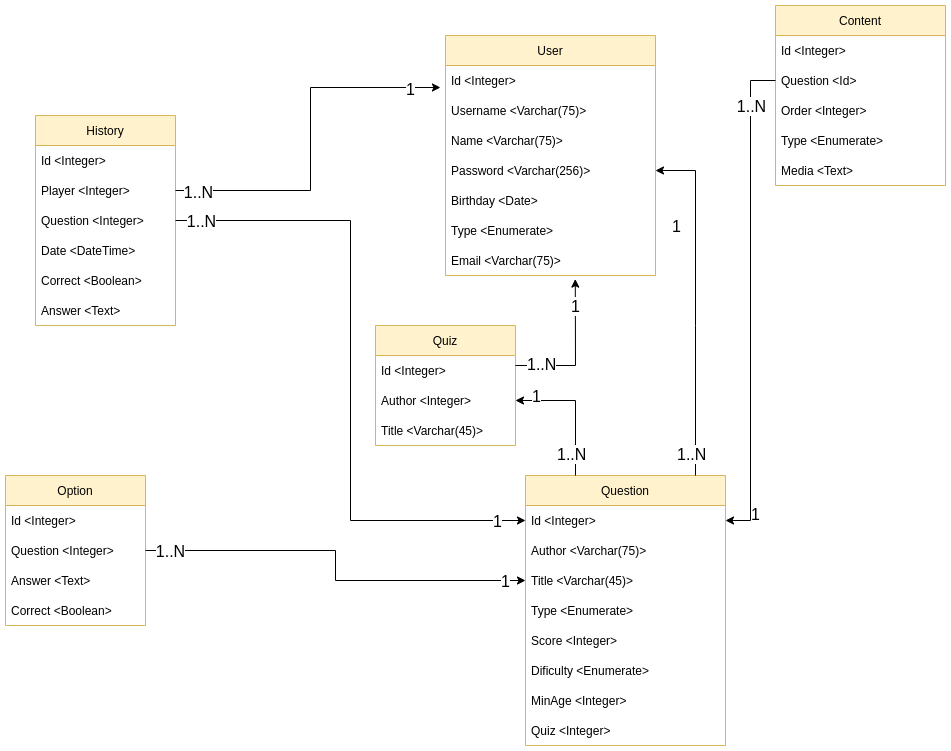

The diagram above was exported from draw.io. Its source (the exported page's mxGraphModel, read from the mxfile embedded in the PNG):
<mxGraphModel dx="2177" dy="773" grid="1" gridSize="10" guides="1" tooltips="1" connect="1" arrows="1" fold="1" page="1" pageScale="1" pageWidth="827" pageHeight="1169" math="0" shadow="0">
  <root>
    <mxCell id="WIyWlLk6GJQsqaUBKTNV-0" />
    <mxCell id="WIyWlLk6GJQsqaUBKTNV-1" parent="WIyWlLk6GJQsqaUBKTNV-0" />
    <mxCell id="63xllL41VxmH8g1SNJW7-5" value="User" style="swimlane;fontStyle=0;childLayout=stackLayout;horizontal=1;startSize=30;horizontalStack=0;resizeParent=1;resizeParentMax=0;resizeLast=0;collapsible=1;marginBottom=0;fillColor=#fff2cc;strokeColor=#d6b656;" parent="WIyWlLk6GJQsqaUBKTNV-1" vertex="1">
      <mxGeometry x="190" y="170" width="210" height="240" as="geometry">
        <mxRectangle x="120" y="150" width="70" height="30" as="alternateBounds" />
      </mxGeometry>
    </mxCell>
    <mxCell id="63xllL41VxmH8g1SNJW7-6" value="Id &lt;Integer&gt;" style="text;strokeColor=none;fillColor=none;align=left;verticalAlign=middle;spacingLeft=4;spacingRight=4;overflow=hidden;points=[[0,0.5],[1,0.5]];portConstraint=eastwest;rotatable=0;" parent="63xllL41VxmH8g1SNJW7-5" vertex="1">
      <mxGeometry y="30" width="210" height="30" as="geometry" />
    </mxCell>
    <mxCell id="8xiDAYF4RennifJso_O8-21" value="Username &lt;Varchar(75)&gt;" style="text;strokeColor=none;fillColor=none;align=left;verticalAlign=middle;spacingLeft=4;spacingRight=4;overflow=hidden;points=[[0,0.5],[1,0.5]];portConstraint=eastwest;rotatable=0;" vertex="1" parent="63xllL41VxmH8g1SNJW7-5">
      <mxGeometry y="60" width="210" height="30" as="geometry" />
    </mxCell>
    <mxCell id="63xllL41VxmH8g1SNJW7-7" value="Name &lt;Varchar(75)&gt;" style="text;strokeColor=none;fillColor=none;align=left;verticalAlign=middle;spacingLeft=4;spacingRight=4;overflow=hidden;points=[[0,0.5],[1,0.5]];portConstraint=eastwest;rotatable=0;" parent="63xllL41VxmH8g1SNJW7-5" vertex="1">
      <mxGeometry y="90" width="210" height="30" as="geometry" />
    </mxCell>
    <mxCell id="63xllL41VxmH8g1SNJW7-14" value="Password &lt;Varchar(256)&gt;" style="text;strokeColor=none;fillColor=none;align=left;verticalAlign=middle;spacingLeft=4;spacingRight=4;overflow=hidden;points=[[0,0.5],[1,0.5]];portConstraint=eastwest;rotatable=0;" parent="63xllL41VxmH8g1SNJW7-5" vertex="1">
      <mxGeometry y="120" width="210" height="30" as="geometry" />
    </mxCell>
    <mxCell id="63xllL41VxmH8g1SNJW7-13" value="Birthday &lt;Date&gt;" style="text;strokeColor=none;fillColor=none;align=left;verticalAlign=middle;spacingLeft=4;spacingRight=4;overflow=hidden;points=[[0,0.5],[1,0.5]];portConstraint=eastwest;rotatable=0;" parent="63xllL41VxmH8g1SNJW7-5" vertex="1">
      <mxGeometry y="150" width="210" height="30" as="geometry" />
    </mxCell>
    <mxCell id="8xiDAYF4RennifJso_O8-20" value="Type &lt;Enumerate&gt;" style="text;strokeColor=none;fillColor=none;align=left;verticalAlign=middle;spacingLeft=4;spacingRight=4;overflow=hidden;points=[[0,0.5],[1,0.5]];portConstraint=eastwest;rotatable=0;" vertex="1" parent="63xllL41VxmH8g1SNJW7-5">
      <mxGeometry y="180" width="210" height="30" as="geometry" />
    </mxCell>
    <mxCell id="y5rM6KtzvbVTjzNHWNL2-6" value="Email &lt;Varchar(75)&gt;" style="text;strokeColor=none;fillColor=none;align=left;verticalAlign=middle;spacingLeft=4;spacingRight=4;overflow=hidden;points=[[0,0.5],[1,0.5]];portConstraint=eastwest;rotatable=0;" parent="63xllL41VxmH8g1SNJW7-5" vertex="1">
      <mxGeometry y="210" width="210" height="30" as="geometry" />
    </mxCell>
    <mxCell id="63xllL41VxmH8g1SNJW7-22" value="Question" style="swimlane;fontStyle=0;childLayout=stackLayout;horizontal=1;startSize=30;horizontalStack=0;resizeParent=1;resizeParentMax=0;resizeLast=0;collapsible=1;marginBottom=0;fillColor=#fff2cc;strokeColor=#d6b656;" parent="WIyWlLk6GJQsqaUBKTNV-1" vertex="1">
      <mxGeometry x="270" y="610" width="200" height="270" as="geometry" />
    </mxCell>
    <mxCell id="63xllL41VxmH8g1SNJW7-24" value="Id &lt;Integer&gt;" style="text;strokeColor=none;fillColor=none;align=left;verticalAlign=middle;spacingLeft=4;spacingRight=4;overflow=hidden;points=[[0,0.5],[1,0.5]];portConstraint=eastwest;rotatable=0;" parent="63xllL41VxmH8g1SNJW7-22" vertex="1">
      <mxGeometry y="30" width="200" height="30" as="geometry" />
    </mxCell>
    <mxCell id="63xllL41VxmH8g1SNJW7-61" value="Author &lt;Varchar(75)&gt;" style="text;strokeColor=none;fillColor=none;align=left;verticalAlign=middle;spacingLeft=4;spacingRight=4;overflow=hidden;points=[[0,0.5],[1,0.5]];portConstraint=eastwest;rotatable=0;" parent="63xllL41VxmH8g1SNJW7-22" vertex="1">
      <mxGeometry y="60" width="200" height="30" as="geometry" />
    </mxCell>
    <mxCell id="63xllL41VxmH8g1SNJW7-25" value="Title &lt;Varchar(45)&gt;" style="text;strokeColor=none;fillColor=none;align=left;verticalAlign=middle;spacingLeft=4;spacingRight=4;overflow=hidden;points=[[0,0.5],[1,0.5]];portConstraint=eastwest;rotatable=0;" parent="63xllL41VxmH8g1SNJW7-22" vertex="1">
      <mxGeometry y="90" width="200" height="30" as="geometry" />
    </mxCell>
    <mxCell id="63xllL41VxmH8g1SNJW7-27" value="Type &lt;Enumerate&gt;" style="text;strokeColor=none;fillColor=none;align=left;verticalAlign=middle;spacingLeft=4;spacingRight=4;overflow=hidden;points=[[0,0.5],[1,0.5]];portConstraint=eastwest;rotatable=0;" parent="63xllL41VxmH8g1SNJW7-22" vertex="1">
      <mxGeometry y="120" width="200" height="30" as="geometry" />
    </mxCell>
    <mxCell id="y5rM6KtzvbVTjzNHWNL2-1" value="Score &lt;Integer&gt;" style="text;strokeColor=none;fillColor=none;align=left;verticalAlign=middle;spacingLeft=4;spacingRight=4;overflow=hidden;points=[[0,0.5],[1,0.5]];portConstraint=eastwest;rotatable=0;" parent="63xllL41VxmH8g1SNJW7-22" vertex="1">
      <mxGeometry y="150" width="200" height="30" as="geometry" />
    </mxCell>
    <mxCell id="y5rM6KtzvbVTjzNHWNL2-2" value="Dificulty &lt;Enumerate&gt;" style="text;strokeColor=none;fillColor=none;align=left;verticalAlign=middle;spacingLeft=4;spacingRight=4;overflow=hidden;points=[[0,0.5],[1,0.5]];portConstraint=eastwest;rotatable=0;" parent="63xllL41VxmH8g1SNJW7-22" vertex="1">
      <mxGeometry y="180" width="200" height="30" as="geometry" />
    </mxCell>
    <mxCell id="y5rM6KtzvbVTjzNHWNL2-3" value="MinAge &lt;Integer&gt;" style="text;strokeColor=none;fillColor=none;align=left;verticalAlign=middle;spacingLeft=4;spacingRight=4;overflow=hidden;points=[[0,0.5],[1,0.5]];portConstraint=eastwest;rotatable=0;" parent="63xllL41VxmH8g1SNJW7-22" vertex="1">
      <mxGeometry y="210" width="200" height="30" as="geometry" />
    </mxCell>
    <mxCell id="8xiDAYF4RennifJso_O8-10" value="Quiz &lt;Integer&gt;" style="text;strokeColor=none;fillColor=none;align=left;verticalAlign=middle;spacingLeft=4;spacingRight=4;overflow=hidden;points=[[0,0.5],[1,0.5]];portConstraint=eastwest;rotatable=0;" vertex="1" parent="63xllL41VxmH8g1SNJW7-22">
      <mxGeometry y="240" width="200" height="30" as="geometry" />
    </mxCell>
    <mxCell id="63xllL41VxmH8g1SNJW7-32" value="Option" style="swimlane;fontStyle=0;childLayout=stackLayout;horizontal=1;startSize=30;horizontalStack=0;resizeParent=1;resizeParentMax=0;resizeLast=0;collapsible=1;marginBottom=0;fillColor=#fff2cc;strokeColor=#d6b656;" parent="WIyWlLk6GJQsqaUBKTNV-1" vertex="1">
      <mxGeometry x="-250" y="610" width="140" height="150" as="geometry" />
    </mxCell>
    <mxCell id="63xllL41VxmH8g1SNJW7-33" value="Id &lt;Integer&gt;" style="text;strokeColor=none;fillColor=none;align=left;verticalAlign=middle;spacingLeft=4;spacingRight=4;overflow=hidden;points=[[0,0.5],[1,0.5]];portConstraint=eastwest;rotatable=0;" parent="63xllL41VxmH8g1SNJW7-32" vertex="1">
      <mxGeometry y="30" width="140" height="30" as="geometry" />
    </mxCell>
    <mxCell id="63xllL41VxmH8g1SNJW7-55" value="Question &lt;Integer&gt;" style="text;strokeColor=none;fillColor=none;align=left;verticalAlign=middle;spacingLeft=4;spacingRight=4;overflow=hidden;points=[[0,0.5],[1,0.5]];portConstraint=eastwest;rotatable=0;" parent="63xllL41VxmH8g1SNJW7-32" vertex="1">
      <mxGeometry y="60" width="140" height="30" as="geometry" />
    </mxCell>
    <mxCell id="63xllL41VxmH8g1SNJW7-34" value="Answer &lt;Text&gt;" style="text;strokeColor=none;fillColor=none;align=left;verticalAlign=middle;spacingLeft=4;spacingRight=4;overflow=hidden;points=[[0,0.5],[1,0.5]];portConstraint=eastwest;rotatable=0;" parent="63xllL41VxmH8g1SNJW7-32" vertex="1">
      <mxGeometry y="90" width="140" height="30" as="geometry" />
    </mxCell>
    <mxCell id="63xllL41VxmH8g1SNJW7-35" value="Correct &lt;Boolean&gt;" style="text;strokeColor=none;fillColor=none;align=left;verticalAlign=middle;spacingLeft=4;spacingRight=4;overflow=hidden;points=[[0,0.5],[1,0.5]];portConstraint=eastwest;rotatable=0;" parent="63xllL41VxmH8g1SNJW7-32" vertex="1">
      <mxGeometry y="120" width="140" height="30" as="geometry" />
    </mxCell>
    <mxCell id="63xllL41VxmH8g1SNJW7-37" value="Content" style="swimlane;fontStyle=0;childLayout=stackLayout;horizontal=1;startSize=30;horizontalStack=0;resizeParent=1;resizeParentMax=0;resizeLast=0;collapsible=1;marginBottom=0;fillColor=#fff2cc;strokeColor=#d6b656;" parent="WIyWlLk6GJQsqaUBKTNV-1" vertex="1">
      <mxGeometry x="520" y="140" width="170" height="180" as="geometry" />
    </mxCell>
    <mxCell id="8xiDAYF4RennifJso_O8-1" value="Id &lt;Integer&gt;" style="text;strokeColor=none;fillColor=none;align=left;verticalAlign=middle;spacingLeft=4;spacingRight=4;overflow=hidden;points=[[0,0.5],[1,0.5]];portConstraint=eastwest;rotatable=0;" vertex="1" parent="63xllL41VxmH8g1SNJW7-37">
      <mxGeometry y="30" width="170" height="30" as="geometry" />
    </mxCell>
    <mxCell id="63xllL41VxmH8g1SNJW7-59" value="Question &lt;Id&gt;" style="text;strokeColor=none;fillColor=none;align=left;verticalAlign=middle;spacingLeft=4;spacingRight=4;overflow=hidden;points=[[0,0.5],[1,0.5]];portConstraint=eastwest;rotatable=0;" parent="63xllL41VxmH8g1SNJW7-37" vertex="1">
      <mxGeometry y="60" width="170" height="30" as="geometry" />
    </mxCell>
    <mxCell id="63xllL41VxmH8g1SNJW7-40" value="Order &lt;Integer&gt;" style="text;strokeColor=none;fillColor=none;align=left;verticalAlign=middle;spacingLeft=4;spacingRight=4;overflow=hidden;points=[[0,0.5],[1,0.5]];portConstraint=eastwest;rotatable=0;" parent="63xllL41VxmH8g1SNJW7-37" vertex="1">
      <mxGeometry y="90" width="170" height="30" as="geometry" />
    </mxCell>
    <mxCell id="63xllL41VxmH8g1SNJW7-45" value="Type &lt;Enumerate&gt;" style="text;strokeColor=none;fillColor=none;align=left;verticalAlign=middle;spacingLeft=4;spacingRight=4;overflow=hidden;points=[[0,0.5],[1,0.5]];portConstraint=eastwest;rotatable=0;" parent="63xllL41VxmH8g1SNJW7-37" vertex="1">
      <mxGeometry y="120" width="170" height="30" as="geometry" />
    </mxCell>
    <mxCell id="63xllL41VxmH8g1SNJW7-46" value="Media &lt;Text&gt;" style="text;strokeColor=none;fillColor=none;align=left;verticalAlign=middle;spacingLeft=4;spacingRight=4;overflow=hidden;points=[[0,0.5],[1,0.5]];portConstraint=eastwest;rotatable=0;" parent="63xllL41VxmH8g1SNJW7-37" vertex="1">
      <mxGeometry y="150" width="170" height="30" as="geometry" />
    </mxCell>
    <mxCell id="63xllL41VxmH8g1SNJW7-60" style="edgeStyle=orthogonalEdgeStyle;rounded=0;orthogonalLoop=1;jettySize=auto;html=1;" parent="WIyWlLk6GJQsqaUBKTNV-1" source="63xllL41VxmH8g1SNJW7-59" target="63xllL41VxmH8g1SNJW7-24" edge="1">
      <mxGeometry relative="1" as="geometry" />
    </mxCell>
    <mxCell id="y5rM6KtzvbVTjzNHWNL2-12" value="1" style="edgeLabel;html=1;align=center;verticalAlign=middle;resizable=0;points=[];fontSize=16;" parent="63xllL41VxmH8g1SNJW7-60" connectable="0" vertex="1">
      <mxGeometry x="0.89" y="3" relative="1" as="geometry">
        <mxPoint x="1" y="-5" as="offset" />
      </mxGeometry>
    </mxCell>
    <mxCell id="y5rM6KtzvbVTjzNHWNL2-13" value="1..N" style="edgeLabel;html=1;align=center;verticalAlign=middle;resizable=0;points=[];fontSize=16;" parent="63xllL41VxmH8g1SNJW7-60" connectable="0" vertex="1">
      <mxGeometry x="-0.795" relative="1" as="geometry">
        <mxPoint as="offset" />
      </mxGeometry>
    </mxCell>
    <mxCell id="63xllL41VxmH8g1SNJW7-63" value="History" style="swimlane;fontStyle=0;childLayout=stackLayout;horizontal=1;startSize=30;horizontalStack=0;resizeParent=1;resizeParentMax=0;resizeLast=0;collapsible=1;marginBottom=0;fillColor=#fff2cc;strokeColor=#d6b656;" parent="WIyWlLk6GJQsqaUBKTNV-1" vertex="1">
      <mxGeometry x="-220" y="250" width="140" height="210" as="geometry" />
    </mxCell>
    <mxCell id="63xllL41VxmH8g1SNJW7-67" value="Id &lt;Integer&gt;" style="text;strokeColor=none;fillColor=none;align=left;verticalAlign=middle;spacingLeft=4;spacingRight=4;overflow=hidden;points=[[0,0.5],[1,0.5]];portConstraint=eastwest;rotatable=0;" parent="63xllL41VxmH8g1SNJW7-63" vertex="1">
      <mxGeometry y="30" width="140" height="30" as="geometry" />
    </mxCell>
    <mxCell id="63xllL41VxmH8g1SNJW7-64" value="Player &lt;Integer&gt;" style="text;strokeColor=none;fillColor=none;align=left;verticalAlign=middle;spacingLeft=4;spacingRight=4;overflow=hidden;points=[[0,0.5],[1,0.5]];portConstraint=eastwest;rotatable=0;" parent="63xllL41VxmH8g1SNJW7-63" vertex="1">
      <mxGeometry y="60" width="140" height="30" as="geometry" />
    </mxCell>
    <mxCell id="63xllL41VxmH8g1SNJW7-65" value="Question &lt;Integer&gt;" style="text;strokeColor=none;fillColor=none;align=left;verticalAlign=middle;spacingLeft=4;spacingRight=4;overflow=hidden;points=[[0,0.5],[1,0.5]];portConstraint=eastwest;rotatable=0;" parent="63xllL41VxmH8g1SNJW7-63" vertex="1">
      <mxGeometry y="90" width="140" height="30" as="geometry" />
    </mxCell>
    <mxCell id="63xllL41VxmH8g1SNJW7-66" value="Date &lt;DateTime&gt;" style="text;strokeColor=none;fillColor=none;align=left;verticalAlign=middle;spacingLeft=4;spacingRight=4;overflow=hidden;points=[[0,0.5],[1,0.5]];portConstraint=eastwest;rotatable=0;" parent="63xllL41VxmH8g1SNJW7-63" vertex="1">
      <mxGeometry y="120" width="140" height="30" as="geometry" />
    </mxCell>
    <mxCell id="63xllL41VxmH8g1SNJW7-68" value="Correct &lt;Boolean&gt;" style="text;strokeColor=none;fillColor=none;align=left;verticalAlign=middle;spacingLeft=4;spacingRight=4;overflow=hidden;points=[[0,0.5],[1,0.5]];portConstraint=eastwest;rotatable=0;" parent="63xllL41VxmH8g1SNJW7-63" vertex="1">
      <mxGeometry y="150" width="140" height="30" as="geometry" />
    </mxCell>
    <mxCell id="y5rM6KtzvbVTjzNHWNL2-0" value="Answer &lt;Text&gt;" style="text;strokeColor=none;fillColor=none;align=left;verticalAlign=middle;spacingLeft=4;spacingRight=4;overflow=hidden;points=[[0,0.5],[1,0.5]];portConstraint=eastwest;rotatable=0;" parent="63xllL41VxmH8g1SNJW7-63" vertex="1">
      <mxGeometry y="180" width="140" height="30" as="geometry" />
    </mxCell>
    <mxCell id="63xllL41VxmH8g1SNJW7-70" style="edgeStyle=orthogonalEdgeStyle;rounded=0;orthogonalLoop=1;jettySize=auto;html=1;entryX=-0.024;entryY=0.733;entryDx=0;entryDy=0;entryPerimeter=0;" parent="WIyWlLk6GJQsqaUBKTNV-1" source="63xllL41VxmH8g1SNJW7-64" target="63xllL41VxmH8g1SNJW7-6" edge="1">
      <mxGeometry relative="1" as="geometry" />
    </mxCell>
    <mxCell id="y5rM6KtzvbVTjzNHWNL2-14" value="1" style="edgeLabel;html=1;align=center;verticalAlign=middle;resizable=0;points=[];fontSize=16;" parent="63xllL41VxmH8g1SNJW7-70" connectable="0" vertex="1">
      <mxGeometry x="0.8317" y="-2" relative="1" as="geometry">
        <mxPoint as="offset" />
      </mxGeometry>
    </mxCell>
    <mxCell id="y5rM6KtzvbVTjzNHWNL2-15" value="1..N" style="edgeLabel;html=1;align=center;verticalAlign=middle;resizable=0;points=[];fontSize=16;" parent="63xllL41VxmH8g1SNJW7-70" connectable="0" vertex="1">
      <mxGeometry x="-0.9348" y="-1" relative="1" as="geometry">
        <mxPoint x="10" as="offset" />
      </mxGeometry>
    </mxCell>
    <mxCell id="63xllL41VxmH8g1SNJW7-73" style="edgeStyle=orthogonalEdgeStyle;rounded=0;orthogonalLoop=1;jettySize=auto;html=1;entryX=0;entryY=0.5;entryDx=0;entryDy=0;" parent="WIyWlLk6GJQsqaUBKTNV-1" source="63xllL41VxmH8g1SNJW7-65" target="63xllL41VxmH8g1SNJW7-24" edge="1">
      <mxGeometry relative="1" as="geometry" />
    </mxCell>
    <mxCell id="y5rM6KtzvbVTjzNHWNL2-16" value="1" style="edgeLabel;html=1;align=center;verticalAlign=middle;resizable=0;points=[];fontSize=16;" parent="63xllL41VxmH8g1SNJW7-73" connectable="0" vertex="1">
      <mxGeometry x="0.9132" y="-2" relative="1" as="geometry">
        <mxPoint x="-1" y="-2" as="offset" />
      </mxGeometry>
    </mxCell>
    <mxCell id="y5rM6KtzvbVTjzNHWNL2-17" value="1..N" style="edgeLabel;html=1;align=center;verticalAlign=middle;resizable=0;points=[];fontSize=16;" parent="63xllL41VxmH8g1SNJW7-73" connectable="0" vertex="1">
      <mxGeometry x="-0.9283" relative="1" as="geometry">
        <mxPoint x="2" as="offset" />
      </mxGeometry>
    </mxCell>
    <mxCell id="63xllL41VxmH8g1SNJW7-74" style="edgeStyle=orthogonalEdgeStyle;rounded=0;orthogonalLoop=1;jettySize=auto;html=1;entryX=0;entryY=0.5;entryDx=0;entryDy=0;" parent="WIyWlLk6GJQsqaUBKTNV-1" source="63xllL41VxmH8g1SNJW7-55" target="63xllL41VxmH8g1SNJW7-25" edge="1">
      <mxGeometry relative="1" as="geometry">
        <mxPoint x="180" y="590" as="targetPoint" />
      </mxGeometry>
    </mxCell>
    <mxCell id="y5rM6KtzvbVTjzNHWNL2-8" value="&lt;font style=&quot;font-size: 16px&quot;&gt;1..N&lt;/font&gt;" style="edgeLabel;html=1;align=center;verticalAlign=middle;resizable=0;points=[];" parent="63xllL41VxmH8g1SNJW7-74" connectable="0" vertex="1">
      <mxGeometry x="-0.8832" relative="1" as="geometry">
        <mxPoint as="offset" />
      </mxGeometry>
    </mxCell>
    <mxCell id="y5rM6KtzvbVTjzNHWNL2-9" value="1" style="edgeLabel;html=1;align=center;verticalAlign=middle;resizable=0;points=[];fontSize=16;" parent="63xllL41VxmH8g1SNJW7-74" connectable="0" vertex="1">
      <mxGeometry x="0.9138" y="-2" relative="1" as="geometry">
        <mxPoint x="-3" y="-2" as="offset" />
      </mxGeometry>
    </mxCell>
    <mxCell id="8xiDAYF4RennifJso_O8-2" value="Quiz" style="swimlane;fontStyle=0;childLayout=stackLayout;horizontal=1;startSize=30;horizontalStack=0;resizeParent=1;resizeParentMax=0;resizeLast=0;collapsible=1;marginBottom=0;fillColor=#fff2cc;strokeColor=#d6b656;" vertex="1" parent="WIyWlLk6GJQsqaUBKTNV-1">
      <mxGeometry x="120" y="460" width="140" height="120" as="geometry" />
    </mxCell>
    <mxCell id="8xiDAYF4RennifJso_O8-3" value="Id &lt;Integer&gt;" style="text;strokeColor=none;fillColor=none;align=left;verticalAlign=middle;spacingLeft=4;spacingRight=4;overflow=hidden;points=[[0,0.5],[1,0.5]];portConstraint=eastwest;rotatable=0;" vertex="1" parent="8xiDAYF4RennifJso_O8-2">
      <mxGeometry y="30" width="140" height="30" as="geometry" />
    </mxCell>
    <mxCell id="8xiDAYF4RennifJso_O8-4" value="Author &lt;Integer&gt;" style="text;strokeColor=none;fillColor=none;align=left;verticalAlign=middle;spacingLeft=4;spacingRight=4;overflow=hidden;points=[[0,0.5],[1,0.5]];portConstraint=eastwest;rotatable=0;" vertex="1" parent="8xiDAYF4RennifJso_O8-2">
      <mxGeometry y="60" width="140" height="30" as="geometry" />
    </mxCell>
    <mxCell id="8xiDAYF4RennifJso_O8-5" value="Title &lt;Varchar(45)&gt;" style="text;strokeColor=none;fillColor=none;align=left;verticalAlign=middle;spacingLeft=4;spacingRight=4;overflow=hidden;points=[[0,0.5],[1,0.5]];portConstraint=eastwest;rotatable=0;" vertex="1" parent="8xiDAYF4RennifJso_O8-2">
      <mxGeometry y="90" width="140" height="30" as="geometry" />
    </mxCell>
    <mxCell id="7HFERIX-3KGZplDmsRkh-11" value="" style="endArrow=classic;html=1;rounded=0;entryX=1;entryY=0.5;entryDx=0;entryDy=0;exitX=0.85;exitY=0;exitDx=0;exitDy=0;exitPerimeter=0;" edge="1" parent="WIyWlLk6GJQsqaUBKTNV-1" source="63xllL41VxmH8g1SNJW7-22" target="63xllL41VxmH8g1SNJW7-14">
      <mxGeometry relative="1" as="geometry">
        <mxPoint x="215" y="450" as="sourcePoint" />
        <mxPoint x="375" y="450" as="targetPoint" />
        <Array as="points">
          <mxPoint x="440" y="460" />
          <mxPoint x="440" y="305" />
        </Array>
      </mxGeometry>
    </mxCell>
    <mxCell id="7HFERIX-3KGZplDmsRkh-12" value="1" style="edgeLabel;resizable=0;html=1;align=center;verticalAlign=middle;fontSize=16;" connectable="0" vertex="1" parent="7HFERIX-3KGZplDmsRkh-11">
      <mxGeometry relative="1" as="geometry">
        <mxPoint x="-20" y="-77" as="offset" />
      </mxGeometry>
    </mxCell>
    <mxCell id="7HFERIX-3KGZplDmsRkh-13" value="1..N" style="edgeLabel;resizable=0;html=1;align=left;verticalAlign=bottom;fontSize=16;" connectable="0" vertex="1" parent="7HFERIX-3KGZplDmsRkh-11">
      <mxGeometry x="-1" relative="1" as="geometry">
        <mxPoint x="-20" y="-10" as="offset" />
      </mxGeometry>
    </mxCell>
    <mxCell id="7HFERIX-3KGZplDmsRkh-14" value="" style="endArrow=classic;html=1;rounded=0;fontSize=16;exitX=0.25;exitY=0;exitDx=0;exitDy=0;entryX=1;entryY=0.5;entryDx=0;entryDy=0;" edge="1" parent="WIyWlLk6GJQsqaUBKTNV-1" source="63xllL41VxmH8g1SNJW7-22" target="8xiDAYF4RennifJso_O8-4">
      <mxGeometry relative="1" as="geometry">
        <mxPoint x="320" y="600" as="sourcePoint" />
        <mxPoint x="480" y="600" as="targetPoint" />
        <Array as="points">
          <mxPoint x="320" y="535" />
        </Array>
      </mxGeometry>
    </mxCell>
    <mxCell id="7HFERIX-3KGZplDmsRkh-15" value="1" style="edgeLabel;resizable=0;html=1;align=center;verticalAlign=middle;fontSize=16;" connectable="0" vertex="1" parent="7HFERIX-3KGZplDmsRkh-14">
      <mxGeometry relative="1" as="geometry">
        <mxPoint x="-40" y="-12" as="offset" />
      </mxGeometry>
    </mxCell>
    <mxCell id="7HFERIX-3KGZplDmsRkh-16" value="1..N" style="edgeLabel;resizable=0;html=1;align=left;verticalAlign=bottom;fontSize=16;" connectable="0" vertex="1" parent="7HFERIX-3KGZplDmsRkh-14">
      <mxGeometry x="-1" relative="1" as="geometry">
        <mxPoint x="-20" y="-10" as="offset" />
      </mxGeometry>
    </mxCell>
    <mxCell id="7HFERIX-3KGZplDmsRkh-17" value="" style="endArrow=classic;html=1;rounded=0;fontSize=16;entryX=0.618;entryY=1.12;entryDx=0;entryDy=0;entryPerimeter=0;" edge="1" parent="WIyWlLk6GJQsqaUBKTNV-1" target="y5rM6KtzvbVTjzNHWNL2-6">
      <mxGeometry relative="1" as="geometry">
        <mxPoint x="260" y="500" as="sourcePoint" />
        <mxPoint x="420" y="500" as="targetPoint" />
        <Array as="points">
          <mxPoint x="320" y="500" />
        </Array>
      </mxGeometry>
    </mxCell>
    <mxCell id="7HFERIX-3KGZplDmsRkh-18" value="1" style="edgeLabel;resizable=0;html=1;align=center;verticalAlign=middle;fontSize=16;" connectable="0" vertex="1" parent="7HFERIX-3KGZplDmsRkh-17">
      <mxGeometry relative="1" as="geometry">
        <mxPoint y="-47" as="offset" />
      </mxGeometry>
    </mxCell>
    <mxCell id="7HFERIX-3KGZplDmsRkh-19" value="1..N" style="edgeLabel;resizable=0;html=1;align=left;verticalAlign=bottom;fontSize=16;" connectable="0" vertex="1" parent="7HFERIX-3KGZplDmsRkh-17">
      <mxGeometry x="-1" relative="1" as="geometry">
        <mxPoint x="10" y="10" as="offset" />
      </mxGeometry>
    </mxCell>
  </root>
</mxGraphModel>